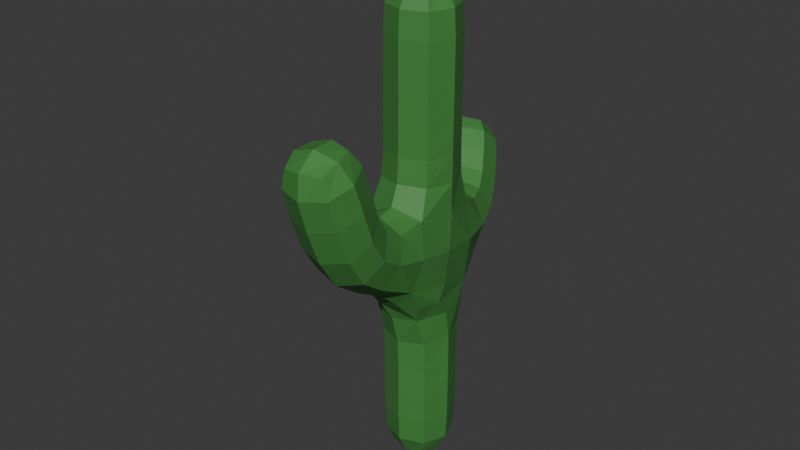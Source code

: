 # Source: cactus.blend  (saved by Blender 4.3.34; exported with 4.5.12 LTS)
import bpy
from mathutils import Matrix  # noqa: F401  (used for matrix-valued properties, if any)

bpy.ops.wm.read_factory_settings(use_empty=True)
scene = bpy.context.scene
scene.name = 'Scene'

# ---- collections
col_collection = bpy.data.collections.new('Collection'); scene.collection.children.link(col_collection)

# ---- materials (node trees are filled in below, after node groups)
mat_cactus = bpy.data.materials.new('cactus')

# ---- material node trees
mat_cactus.use_nodes = True; mat_cactus.node_tree.nodes.clear()
_N = mat_cactus.node_tree.nodes; _L = mat_cactus.node_tree.links
n0 = _N.new('ShaderNodeBsdfPrincipled'); n0.name = 'Principled BSDF'; n0.location = (10, 300)
n0.inputs[0].default_value = (0.05934, 0.2382, 0.05157, 1.0)
n1 = _N.new('ShaderNodeOutputMaterial'); n1.name = 'Material Output'; n1.location = (300, 300)
_L.new(n0.outputs[0], n1.inputs[0])
n1.is_active_output = True

# ---- world
world_world = bpy.data.worlds.new('World'); scene.world = world_world
world_world.use_nodes = True; world_world.node_tree.nodes.clear()
_N = world_world.node_tree.nodes; _L = world_world.node_tree.links
n0 = _N.new('ShaderNodeOutputWorld'); n0.name = 'World Output'; n0.location = (300, 300)
n1 = _N.new('ShaderNodeBackground'); n1.name = 'Background'; n1.location = (10, 300)
n1.inputs[0].default_value = (0.05088, 0.05088, 0.05088, 1.0)
_L.new(n1.outputs[0], n0.inputs[0])
n0.is_active_output = True
world_world.color = (0.05088, 0.05088, 0.05088)
world_world.sun_shadow_jitter_overblur = 0.0

# ---- meshes
me_plane = bpy.data.meshes.new('Plane')
me_plane.from_pydata([(-0.001458, -0.002316, 0.003294), (-0.001458, -0.002316, 1.594), (-0.001458, -0.002316, 3.36), (-0.1531, 0.5967, 1.594), (-0.4144, 0.9958, 2.053), (0.07479, -0.7695, 1.832), (0.07479, -1.025, 2.64), (-0.001458, -0.002316, 2.615)], [(0, 1), (7, 2), (1, 3), (3, 4), (1, 5), (5, 6), (1, 7)], [])
_uv = me_plane.uv_layers.new(name='UVMap')
_uv.uv.foreach_set('vector', [])
me_plane.materials.append(mat_cactus)
me_plane.update()

# ---- objects
ob_plane = bpy.data.objects.new('Plane', me_plane)

# ---- transforms, parenting, visibility, modifiers, constraints
ob_plane.location = (0.0, 0.0, 0.0)
_m = ob_plane.modifiers.new('Skin', 'SKIN')
_m = ob_plane.modifiers.new('Subdivision', 'SUBSURF')
_m.render_levels = 1

# ---- collection membership
col_collection.objects.link(ob_plane)

# ---- scene / render settings (as saved in the file)
scene.frame_start = 1; scene.frame_end = 250; scene.frame_set(1)
scene.render.engine = 'BLENDER_EEVEE_NEXT'
bpy.context.view_layer.update()

# ---- added for rendering (the .blend has no active camera and no usable light): camera, sun
cam_auto = bpy.data.cameras.new('AutoCamera')
cam_auto.lens = 50.0
cam_auto.sensor_width = 36.0
cam_auto.clip_end = 1000.0
ob_auto_camera = bpy.data.objects.new('AutoCamera', cam_auto)
scene.collection.objects.link(ob_auto_camera)
ob_auto_camera.location = (3.84274, -4.82892, 4.89862)
ob_auto_camera.rotation_euler = (1.09748, -7.21219e-08, 0.694738)
scene.camera = ob_auto_camera
light_auto_sun = bpy.data.lights.new('AutoSun', 'SUN')
light_auto_sun.energy = 3.0
light_auto_sun.angle = 0.0523599
ob_auto_sun = bpy.data.objects.new('AutoSun', light_auto_sun)
scene.collection.objects.link(ob_auto_sun)
ob_auto_sun.rotation_euler = (0.872665, 0.174533, 0.523599)
bpy.context.view_layer.update()
